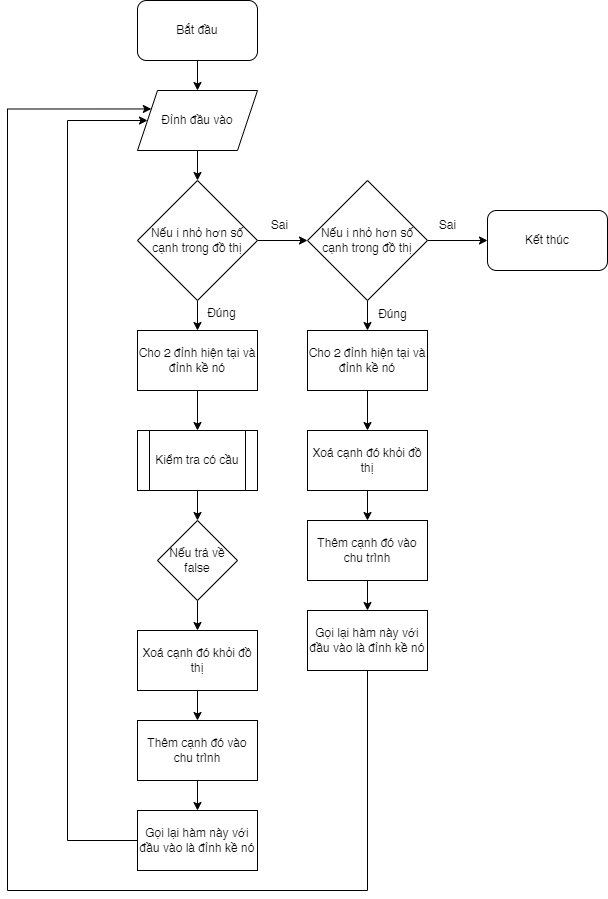

The diagram above was exported from draw.io. Its source (the exported page's mxGraphModel, read from the mxfile embedded in the PNG):
<mxGraphModel dx="1434" dy="844" grid="1" gridSize="10" guides="1" tooltips="1" connect="1" arrows="1" fold="1" page="1" pageScale="1" pageWidth="850" pageHeight="1100" math="0" shadow="0">
  <root>
    <mxCell id="0" />
    <mxCell id="1" parent="0" />
    <mxCell id="lAMSOm1CJkhueYf5Zs56-22" style="edgeStyle=orthogonalEdgeStyle;rounded=0;orthogonalLoop=1;jettySize=auto;html=1;exitX=0.5;exitY=1;exitDx=0;exitDy=0;entryX=0.5;entryY=0;entryDx=0;entryDy=0;" edge="1" parent="1" source="lAMSOm1CJkhueYf5Zs56-1" target="lAMSOm1CJkhueYf5Zs56-21">
      <mxGeometry relative="1" as="geometry" />
    </mxCell>
    <mxCell id="lAMSOm1CJkhueYf5Zs56-1" value="Bắt đầu" style="rounded=1;whiteSpace=wrap;html=1;" vertex="1" parent="1">
      <mxGeometry x="360" y="120" width="120" height="60" as="geometry" />
    </mxCell>
    <mxCell id="lAMSOm1CJkhueYf5Zs56-13" style="edgeStyle=orthogonalEdgeStyle;rounded=0;orthogonalLoop=1;jettySize=auto;html=1;exitX=0.5;exitY=1;exitDx=0;exitDy=0;entryX=0.5;entryY=0;entryDx=0;entryDy=0;" edge="1" parent="1" source="lAMSOm1CJkhueYf5Zs56-2" target="lAMSOm1CJkhueYf5Zs56-12">
      <mxGeometry relative="1" as="geometry" />
    </mxCell>
    <mxCell id="lAMSOm1CJkhueYf5Zs56-29" value="" style="edgeStyle=orthogonalEdgeStyle;rounded=0;orthogonalLoop=1;jettySize=auto;html=1;" edge="1" parent="1" source="lAMSOm1CJkhueYf5Zs56-2" target="lAMSOm1CJkhueYf5Zs56-28">
      <mxGeometry relative="1" as="geometry" />
    </mxCell>
    <mxCell id="lAMSOm1CJkhueYf5Zs56-2" value="Nếu i nhỏ hơn&amp;nbsp;&lt;span style=&quot;background-color: initial;&quot;&gt;số cạnh trong đồ thị&lt;/span&gt;" style="rhombus;whiteSpace=wrap;html=1;" vertex="1" parent="1">
      <mxGeometry x="360" y="300" width="120" height="120" as="geometry" />
    </mxCell>
    <mxCell id="lAMSOm1CJkhueYf5Zs56-9" value="" style="edgeStyle=orthogonalEdgeStyle;rounded=0;orthogonalLoop=1;jettySize=auto;html=1;" edge="1" parent="1" source="lAMSOm1CJkhueYf5Zs56-6" target="lAMSOm1CJkhueYf5Zs56-8">
      <mxGeometry relative="1" as="geometry" />
    </mxCell>
    <mxCell id="lAMSOm1CJkhueYf5Zs56-6" value="Kiểm tra có cầu" style="shape=process;whiteSpace=wrap;html=1;backgroundOutline=1;" vertex="1" parent="1">
      <mxGeometry x="360" y="550" width="120" height="60" as="geometry" />
    </mxCell>
    <mxCell id="lAMSOm1CJkhueYf5Zs56-11" value="" style="edgeStyle=orthogonalEdgeStyle;rounded=0;orthogonalLoop=1;jettySize=auto;html=1;" edge="1" parent="1" source="lAMSOm1CJkhueYf5Zs56-8" target="lAMSOm1CJkhueYf5Zs56-10">
      <mxGeometry relative="1" as="geometry" />
    </mxCell>
    <mxCell id="lAMSOm1CJkhueYf5Zs56-8" value="Nếu trả về false" style="rhombus;whiteSpace=wrap;html=1;" vertex="1" parent="1">
      <mxGeometry x="380" y="640" width="80" height="80" as="geometry" />
    </mxCell>
    <mxCell id="lAMSOm1CJkhueYf5Zs56-16" value="" style="edgeStyle=orthogonalEdgeStyle;rounded=0;orthogonalLoop=1;jettySize=auto;html=1;" edge="1" parent="1" source="lAMSOm1CJkhueYf5Zs56-10" target="lAMSOm1CJkhueYf5Zs56-15">
      <mxGeometry relative="1" as="geometry" />
    </mxCell>
    <mxCell id="lAMSOm1CJkhueYf5Zs56-10" value="Xoá cạnh đó khỏi đồ thị" style="rounded=0;whiteSpace=wrap;html=1;" vertex="1" parent="1">
      <mxGeometry x="360" y="750" width="120" height="60" as="geometry" />
    </mxCell>
    <mxCell id="lAMSOm1CJkhueYf5Zs56-14" value="" style="edgeStyle=orthogonalEdgeStyle;rounded=0;orthogonalLoop=1;jettySize=auto;html=1;" edge="1" parent="1" source="lAMSOm1CJkhueYf5Zs56-12" target="lAMSOm1CJkhueYf5Zs56-6">
      <mxGeometry relative="1" as="geometry" />
    </mxCell>
    <mxCell id="lAMSOm1CJkhueYf5Zs56-12" value="Cho 2 đỉnh hiện tại và đỉnh kề nó" style="rounded=0;whiteSpace=wrap;html=1;" vertex="1" parent="1">
      <mxGeometry x="360" y="450" width="120" height="60" as="geometry" />
    </mxCell>
    <mxCell id="lAMSOm1CJkhueYf5Zs56-25" style="edgeStyle=orthogonalEdgeStyle;rounded=0;orthogonalLoop=1;jettySize=auto;html=1;exitX=0.5;exitY=1;exitDx=0;exitDy=0;entryX=0.5;entryY=0;entryDx=0;entryDy=0;" edge="1" parent="1" source="lAMSOm1CJkhueYf5Zs56-15" target="lAMSOm1CJkhueYf5Zs56-24">
      <mxGeometry relative="1" as="geometry" />
    </mxCell>
    <mxCell id="lAMSOm1CJkhueYf5Zs56-15" value="Thêm cạnh đó vào chu trình" style="rounded=0;whiteSpace=wrap;html=1;" vertex="1" parent="1">
      <mxGeometry x="360" y="840" width="120" height="60" as="geometry" />
    </mxCell>
    <mxCell id="lAMSOm1CJkhueYf5Zs56-23" style="edgeStyle=orthogonalEdgeStyle;rounded=0;orthogonalLoop=1;jettySize=auto;html=1;exitX=0.5;exitY=1;exitDx=0;exitDy=0;entryX=0.5;entryY=0;entryDx=0;entryDy=0;" edge="1" parent="1" source="lAMSOm1CJkhueYf5Zs56-21" target="lAMSOm1CJkhueYf5Zs56-2">
      <mxGeometry relative="1" as="geometry" />
    </mxCell>
    <mxCell id="lAMSOm1CJkhueYf5Zs56-21" value="Đỉnh đầu vào" style="shape=parallelogram;perimeter=parallelogramPerimeter;whiteSpace=wrap;html=1;fixedSize=1;" vertex="1" parent="1">
      <mxGeometry x="360" y="210" width="120" height="60" as="geometry" />
    </mxCell>
    <mxCell id="lAMSOm1CJkhueYf5Zs56-26" style="edgeStyle=orthogonalEdgeStyle;rounded=0;orthogonalLoop=1;jettySize=auto;html=1;exitX=0;exitY=0.5;exitDx=0;exitDy=0;entryX=0;entryY=0.5;entryDx=0;entryDy=0;" edge="1" parent="1" source="lAMSOm1CJkhueYf5Zs56-24" target="lAMSOm1CJkhueYf5Zs56-21">
      <mxGeometry relative="1" as="geometry">
        <Array as="points">
          <mxPoint x="290" y="960" />
          <mxPoint x="290" y="240" />
        </Array>
      </mxGeometry>
    </mxCell>
    <mxCell id="lAMSOm1CJkhueYf5Zs56-24" value="Gọi lại hàm này với đầu vào là đỉnh kề nó" style="rounded=0;whiteSpace=wrap;html=1;" vertex="1" parent="1">
      <mxGeometry x="360" y="930" width="120" height="60" as="geometry" />
    </mxCell>
    <mxCell id="lAMSOm1CJkhueYf5Zs56-27" value="Đúng" style="text;html=1;align=center;verticalAlign=middle;resizable=0;points=[];autosize=1;strokeColor=none;fillColor=none;" vertex="1" parent="1">
      <mxGeometry x="419" y="418" width="50" height="30" as="geometry" />
    </mxCell>
    <mxCell id="lAMSOm1CJkhueYf5Zs56-44" style="edgeStyle=orthogonalEdgeStyle;rounded=0;orthogonalLoop=1;jettySize=auto;html=1;exitX=0.5;exitY=1;exitDx=0;exitDy=0;entryX=0.5;entryY=0;entryDx=0;entryDy=0;" edge="1" parent="1" source="lAMSOm1CJkhueYf5Zs56-28" target="lAMSOm1CJkhueYf5Zs56-39">
      <mxGeometry relative="1" as="geometry" />
    </mxCell>
    <mxCell id="lAMSOm1CJkhueYf5Zs56-48" style="edgeStyle=orthogonalEdgeStyle;rounded=0;orthogonalLoop=1;jettySize=auto;html=1;exitX=1;exitY=0.5;exitDx=0;exitDy=0;entryX=0;entryY=0.5;entryDx=0;entryDy=0;" edge="1" parent="1" source="lAMSOm1CJkhueYf5Zs56-28" target="lAMSOm1CJkhueYf5Zs56-46">
      <mxGeometry relative="1" as="geometry" />
    </mxCell>
    <mxCell id="lAMSOm1CJkhueYf5Zs56-28" value="Nếu i nhỏ hơn&amp;nbsp;&lt;span style=&quot;background-color: initial;&quot;&gt;số cạnh trong đồ thị&lt;/span&gt;" style="rhombus;whiteSpace=wrap;html=1;" vertex="1" parent="1">
      <mxGeometry x="530" y="300" width="120" height="120" as="geometry" />
    </mxCell>
    <mxCell id="lAMSOm1CJkhueYf5Zs56-30" value="Sai" style="text;html=1;align=center;verticalAlign=middle;resizable=0;points=[];autosize=1;strokeColor=none;fillColor=none;" vertex="1" parent="1">
      <mxGeometry x="482" y="330" width="40" height="30" as="geometry" />
    </mxCell>
    <mxCell id="lAMSOm1CJkhueYf5Zs56-36" value="" style="edgeStyle=orthogonalEdgeStyle;rounded=0;orthogonalLoop=1;jettySize=auto;html=1;" edge="1" parent="1" source="lAMSOm1CJkhueYf5Zs56-37" target="lAMSOm1CJkhueYf5Zs56-41">
      <mxGeometry relative="1" as="geometry" />
    </mxCell>
    <mxCell id="lAMSOm1CJkhueYf5Zs56-37" value="Xoá cạnh đó khỏi đồ thị" style="rounded=0;whiteSpace=wrap;html=1;" vertex="1" parent="1">
      <mxGeometry x="530" y="550" width="120" height="60" as="geometry" />
    </mxCell>
    <mxCell id="lAMSOm1CJkhueYf5Zs56-45" style="edgeStyle=orthogonalEdgeStyle;rounded=0;orthogonalLoop=1;jettySize=auto;html=1;exitX=0.5;exitY=1;exitDx=0;exitDy=0;entryX=0.5;entryY=0;entryDx=0;entryDy=0;" edge="1" parent="1" source="lAMSOm1CJkhueYf5Zs56-39" target="lAMSOm1CJkhueYf5Zs56-37">
      <mxGeometry relative="1" as="geometry" />
    </mxCell>
    <mxCell id="lAMSOm1CJkhueYf5Zs56-39" value="Cho 2 đỉnh hiện tại và đỉnh kề nó" style="rounded=0;whiteSpace=wrap;html=1;" vertex="1" parent="1">
      <mxGeometry x="530" y="450" width="120" height="60" as="geometry" />
    </mxCell>
    <mxCell id="lAMSOm1CJkhueYf5Zs56-40" style="edgeStyle=orthogonalEdgeStyle;rounded=0;orthogonalLoop=1;jettySize=auto;html=1;exitX=0.5;exitY=1;exitDx=0;exitDy=0;entryX=0.5;entryY=0;entryDx=0;entryDy=0;" edge="1" parent="1" source="lAMSOm1CJkhueYf5Zs56-41" target="lAMSOm1CJkhueYf5Zs56-42">
      <mxGeometry relative="1" as="geometry" />
    </mxCell>
    <mxCell id="lAMSOm1CJkhueYf5Zs56-41" value="Thêm cạnh đó vào chu trình" style="rounded=0;whiteSpace=wrap;html=1;" vertex="1" parent="1">
      <mxGeometry x="530" y="640" width="120" height="60" as="geometry" />
    </mxCell>
    <mxCell id="lAMSOm1CJkhueYf5Zs56-50" style="edgeStyle=orthogonalEdgeStyle;rounded=0;orthogonalLoop=1;jettySize=auto;html=1;exitX=0.5;exitY=1;exitDx=0;exitDy=0;entryX=0;entryY=0.25;entryDx=0;entryDy=0;" edge="1" parent="1" source="lAMSOm1CJkhueYf5Zs56-42" target="lAMSOm1CJkhueYf5Zs56-21">
      <mxGeometry relative="1" as="geometry">
        <Array as="points">
          <mxPoint x="590" y="1010" />
          <mxPoint x="230" y="1010" />
          <mxPoint x="230" y="229" />
        </Array>
      </mxGeometry>
    </mxCell>
    <mxCell id="lAMSOm1CJkhueYf5Zs56-42" value="Gọi lại hàm này với đầu vào là đỉnh kề nó" style="rounded=0;whiteSpace=wrap;html=1;" vertex="1" parent="1">
      <mxGeometry x="530" y="730" width="120" height="60" as="geometry" />
    </mxCell>
    <mxCell id="lAMSOm1CJkhueYf5Zs56-43" value="Đúng" style="text;html=1;align=center;verticalAlign=middle;resizable=0;points=[];autosize=1;strokeColor=none;fillColor=none;" vertex="1" parent="1">
      <mxGeometry x="590" y="419" width="50" height="30" as="geometry" />
    </mxCell>
    <mxCell id="lAMSOm1CJkhueYf5Zs56-46" value="Kết thúc" style="rounded=1;whiteSpace=wrap;html=1;" vertex="1" parent="1">
      <mxGeometry x="710" y="330" width="120" height="60" as="geometry" />
    </mxCell>
    <mxCell id="lAMSOm1CJkhueYf5Zs56-49" value="Sai" style="text;html=1;align=center;verticalAlign=middle;resizable=0;points=[];autosize=1;strokeColor=none;fillColor=none;" vertex="1" parent="1">
      <mxGeometry x="650" y="330" width="40" height="30" as="geometry" />
    </mxCell>
  </root>
</mxGraphModel>